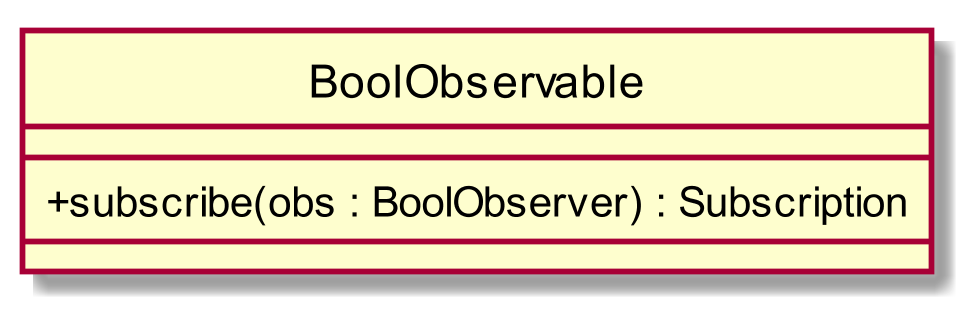

The diagram above was rendered by PlantUML. Its source (embedded in the PNG):
@startuml
scale 1000*1000
skinparam classAttributeIconSize 0
class BoolObservable{
__
+ subscribe(obs : BoolObserver) : Subscription
__

}
hide circle
@enduml